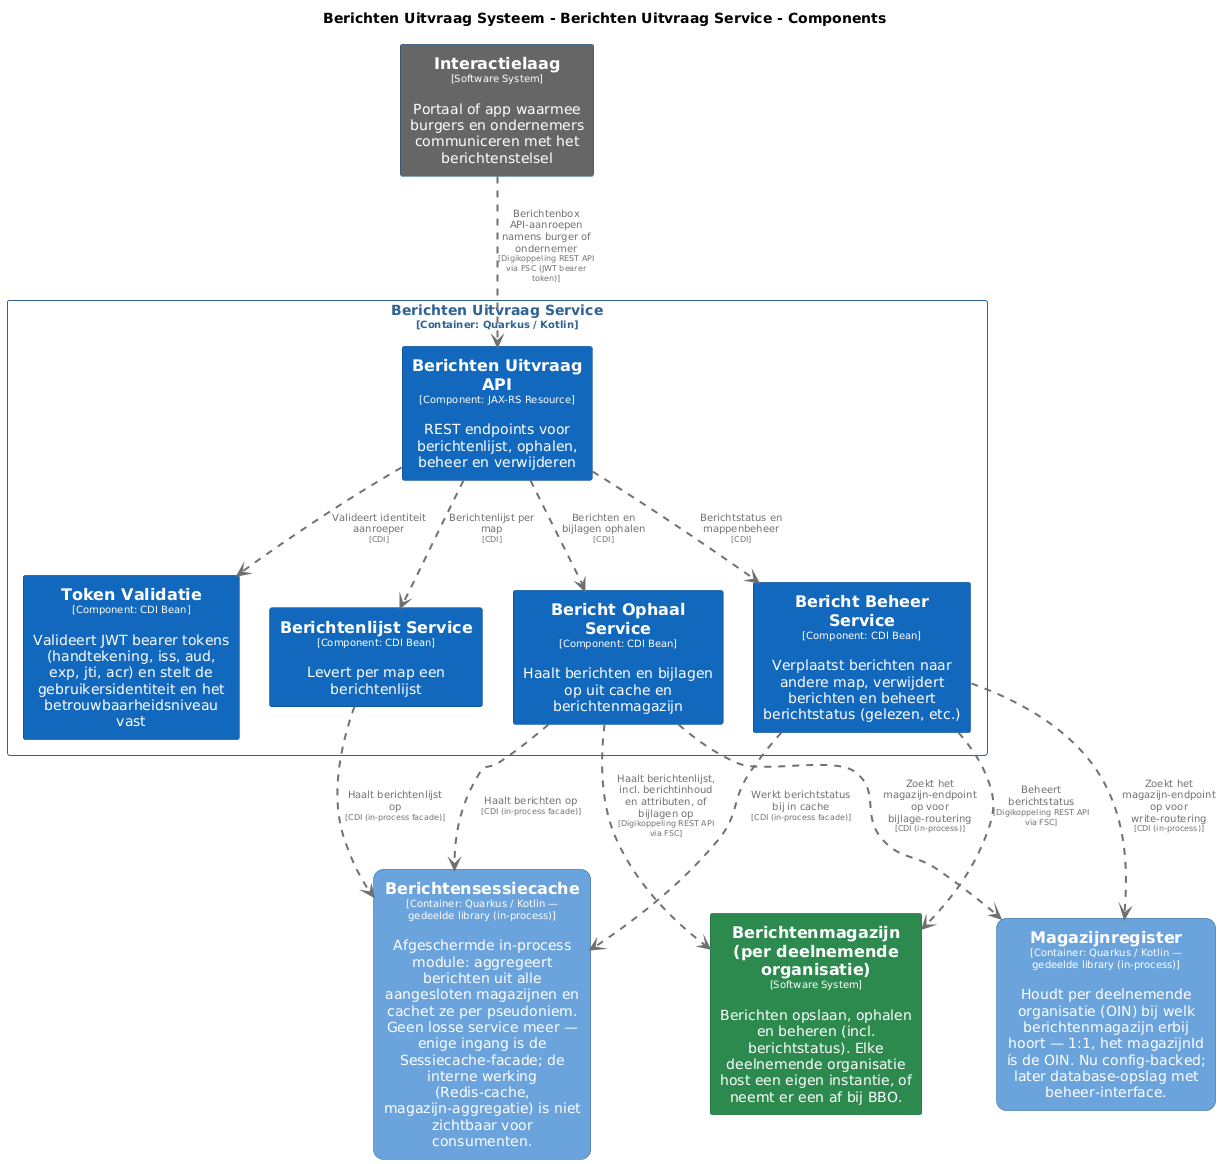

The diagram above was rendered by PlantUML. Its source (embedded in the PNG):
@startuml
set separator none
title Berichten Uitvraag Systeem - Berichten Uitvraag Service - Components

top to bottom direction
skinparam ranksep 60
skinparam nodesep 30

skinparam {
  arrowFontSize 10
  defaultTextAlignment center
  wrapWidth 200
  maxMessageSize 100
}

hide stereotype

skinparam rectangle<<BerichtenUitvraagSysteem.BerichtenUitvraagService.BerichtBeheerService>> {
  BackgroundColor #1168bd
  FontColor #ffffff
  BorderColor #0b4884
  shadowing false
}
skinparam rectangle<<BerichtenUitvraagSysteem.BerichtenUitvraagService.BerichtOphaalService>> {
  BackgroundColor #1168bd
  FontColor #ffffff
  BorderColor #0b4884
  shadowing false
}
skinparam rectangle<<BerichtenUitvraagSysteem.BerichtenUitvraagService.BerichtenUitvraagAPI>> {
  BackgroundColor #1168bd
  FontColor #ffffff
  BorderColor #0b4884
  shadowing false
}
skinparam rectangle<<BerichtenUitvraagSysteem.BerichtenUitvraagService.BerichtenlijstService>> {
  BackgroundColor #1168bd
  FontColor #ffffff
  BorderColor #0b4884
  shadowing false
}
skinparam rectangle<<Berichtenmagazijnperdeelnemendeorganisatie>> {
  BackgroundColor #2d8a4e
  FontColor #ffffff
  BorderColor #1e6b38
  shadowing false
}
skinparam rectangle<<BerichtenUitvraagSysteem.Berichtensessiecache>> {
  BackgroundColor #6ba3dd
  FontColor #ffffff
  BorderColor #2e6295
  roundCorner 20
  shadowing false
}
skinparam rectangle<<Interactielaag>> {
  BackgroundColor #666666
  FontColor #ffffff
  BorderColor #0b4884
  shadowing false
}
skinparam rectangle<<BerichtenUitvraagSysteem.Magazijnregister>> {
  BackgroundColor #6ba3dd
  FontColor #ffffff
  BorderColor #2e6295
  roundCorner 20
  shadowing false
}
skinparam rectangle<<BerichtenUitvraagSysteem.BerichtenUitvraagService.TokenValidatie>> {
  BackgroundColor #1168bd
  FontColor #ffffff
  BorderColor #0b4884
  shadowing false
}
skinparam rectangle<<BerichtenUitvraagSysteem.BerichtenUitvraagService>> {
  BorderColor #2e6295
  FontColor #2e6295
  shadowing false
}

rectangle "==Interactielaag\n<size:10>[Software System]</size>\n\nPortaal of app waarmee burgers en ondernemers communiceren met het berichtenstelsel" <<Interactielaag>> as Interactielaag
rectangle "==Berichtenmagazijn (per deelnemende organisatie)\n<size:10>[Software System]</size>\n\nBerichten opslaan, ophalen en beheren (incl. berichtstatus). Elke deelnemende organisatie host een eigen instantie, of neemt er een af bij BBO." <<Berichtenmagazijnperdeelnemendeorganisatie>> as Berichtenmagazijnperdeelnemendeorganisatie
rectangle "==Berichtensessiecache\n<size:10>[Container: Quarkus / Kotlin — gedeelde library (in-process)]</size>\n\nAfgeschermde in-process module: aggregeert berichten uit alle aangesloten magazijnen en cachet ze per pseudoniem. Geen losse service meer — enige ingang is de Sessiecache-facade; de interne werking (Redis-cache, magazijn-aggregatie) is niet zichtbaar voor consumenten." <<BerichtenUitvraagSysteem.Berichtensessiecache>> as BerichtenUitvraagSysteem.Berichtensessiecache
rectangle "==Magazijnregister\n<size:10>[Container: Quarkus / Kotlin — gedeelde library (in-process)]</size>\n\nHoudt per deelnemende organisatie (OIN) bij welk berichtenmagazijn erbij hoort — 1:1, het magazijnId ís de OIN. Nu config-backed; later database-opslag met beheer-interface." <<BerichtenUitvraagSysteem.Magazijnregister>> as BerichtenUitvraagSysteem.Magazijnregister

rectangle "Berichten Uitvraag Service\n<size:10>[Container: Quarkus / Kotlin]</size>" <<BerichtenUitvraagSysteem.BerichtenUitvraagService>> {
  rectangle "==Berichten Uitvraag API\n<size:10>[Component: JAX-RS Resource]</size>\n\nREST endpoints voor berichtenlijst, ophalen, beheer en verwijderen" <<BerichtenUitvraagSysteem.BerichtenUitvraagService.BerichtenUitvraagAPI>> as BerichtenUitvraagSysteem.BerichtenUitvraagService.BerichtenUitvraagAPI
  rectangle "==Token Validatie\n<size:10>[Component: CDI Bean]</size>\n\nValideert JWT bearer tokens (handtekening, iss, aud, exp, jti, acr) en stelt de gebruikersidentiteit en het betrouwbaarheidsniveau vast" <<BerichtenUitvraagSysteem.BerichtenUitvraagService.TokenValidatie>> as BerichtenUitvraagSysteem.BerichtenUitvraagService.TokenValidatie
  rectangle "==Berichtenlijst Service\n<size:10>[Component: CDI Bean]</size>\n\nLevert per map een berichtenlijst" <<BerichtenUitvraagSysteem.BerichtenUitvraagService.BerichtenlijstService>> as BerichtenUitvraagSysteem.BerichtenUitvraagService.BerichtenlijstService
  rectangle "==Bericht Ophaal Service\n<size:10>[Component: CDI Bean]</size>\n\nHaalt berichten en bijlagen op uit cache en berichtenmagazijn" <<BerichtenUitvraagSysteem.BerichtenUitvraagService.BerichtOphaalService>> as BerichtenUitvraagSysteem.BerichtenUitvraagService.BerichtOphaalService
  rectangle "==Bericht Beheer Service\n<size:10>[Component: CDI Bean]</size>\n\nVerplaatst berichten naar andere map, verwijdert berichten en beheert berichtstatus (gelezen, etc.)" <<BerichtenUitvraagSysteem.BerichtenUitvraagService.BerichtBeheerService>> as BerichtenUitvraagSysteem.BerichtenUitvraagService.BerichtBeheerService
}

BerichtenUitvraagSysteem.BerichtenUitvraagService.BerichtBeheerService .[#707070,thickness=2].> Berichtenmagazijnperdeelnemendeorganisatie : "<color:#707070>Beheert berichtstatus\n<color:#707070><size:8>[Digikoppeling REST API via FSC]</size>"
BerichtenUitvraagSysteem.BerichtenUitvraagService.BerichtenUitvraagAPI .[#707070,thickness=2].> BerichtenUitvraagSysteem.BerichtenUitvraagService.TokenValidatie : "<color:#707070>Valideert identiteit aanroeper\n<color:#707070><size:8>[CDI]</size>"
BerichtenUitvraagSysteem.BerichtenUitvraagService.BerichtenUitvraagAPI .[#707070,thickness=2].> BerichtenUitvraagSysteem.BerichtenUitvraagService.BerichtenlijstService : "<color:#707070>Berichtenlijst per map\n<color:#707070><size:8>[CDI]</size>"
BerichtenUitvraagSysteem.BerichtenUitvraagService.BerichtenUitvraagAPI .[#707070,thickness=2].> BerichtenUitvraagSysteem.BerichtenUitvraagService.BerichtOphaalService : "<color:#707070>Berichten en bijlagen ophalen\n<color:#707070><size:8>[CDI]</size>"
BerichtenUitvraagSysteem.BerichtenUitvraagService.BerichtenUitvraagAPI .[#707070,thickness=2].> BerichtenUitvraagSysteem.BerichtenUitvraagService.BerichtBeheerService : "<color:#707070>Berichtstatus en mappenbeheer\n<color:#707070><size:8>[CDI]</size>"
BerichtenUitvraagSysteem.BerichtenUitvraagService.BerichtOphaalService .[#707070,thickness=2].> BerichtenUitvraagSysteem.Berichtensessiecache : "<color:#707070>Haalt berichten op\n<color:#707070><size:8>[CDI (in-process facade)]</size>"
BerichtenUitvraagSysteem.BerichtenUitvraagService.BerichtenlijstService .[#707070,thickness=2].> BerichtenUitvraagSysteem.Berichtensessiecache : "<color:#707070>Haalt berichtenlijst op\n<color:#707070><size:8>[CDI (in-process facade)]</size>"
BerichtenUitvraagSysteem.BerichtenUitvraagService.BerichtBeheerService .[#707070,thickness=2].> BerichtenUitvraagSysteem.Berichtensessiecache : "<color:#707070>Werkt berichtstatus bij in cache\n<color:#707070><size:8>[CDI (in-process facade)]</size>"
BerichtenUitvraagSysteem.BerichtenUitvraagService.BerichtOphaalService .[#707070,thickness=2].> BerichtenUitvraagSysteem.Magazijnregister : "<color:#707070>Zoekt het magazijn-endpoint op voor bijlage-routering\n<color:#707070><size:8>[CDI (in-process)]</size>"
BerichtenUitvraagSysteem.BerichtenUitvraagService.BerichtBeheerService .[#707070,thickness=2].> BerichtenUitvraagSysteem.Magazijnregister : "<color:#707070>Zoekt het magazijn-endpoint op voor write-routering\n<color:#707070><size:8>[CDI (in-process)]</size>"
Interactielaag .[#707070,thickness=2].> BerichtenUitvraagSysteem.BerichtenUitvraagService.BerichtenUitvraagAPI : "<color:#707070>Berichtenbox API-aanroepen namens burger of ondernemer\n<color:#707070><size:8>[Digikoppeling REST API via FSC (JWT bearer token)]</size>"
BerichtenUitvraagSysteem.BerichtenUitvraagService.BerichtOphaalService .[#707070,thickness=2].> Berichtenmagazijnperdeelnemendeorganisatie : "<color:#707070>Haalt berichtenlijst, incl. berichtinhoud en attributen, of bijlagen op\n<color:#707070><size:8>[Digikoppeling REST API via FSC]</size>"
@enduml